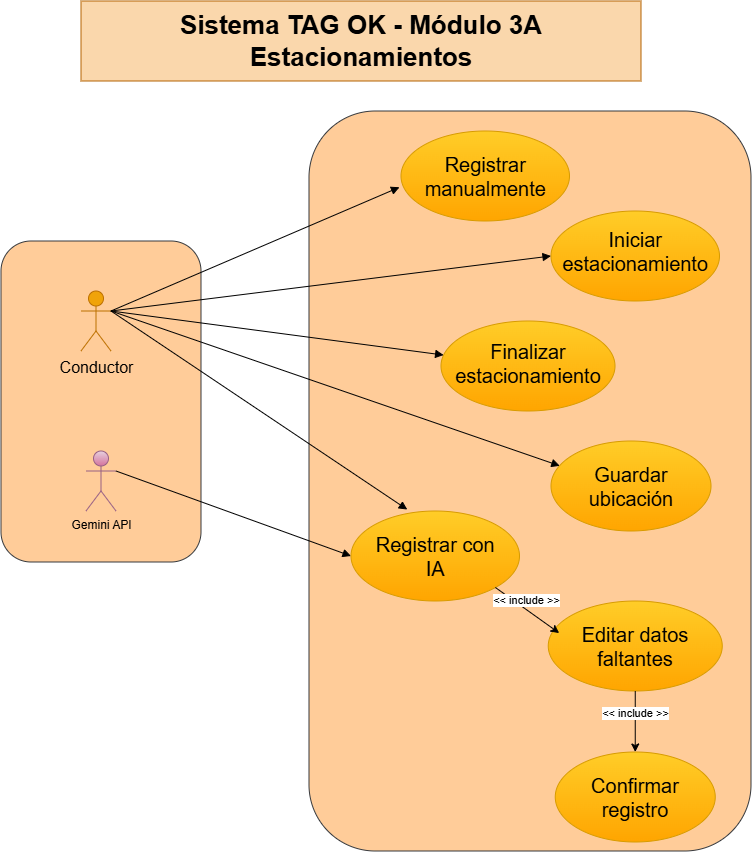

The diagram above was exported from draw.io. Its source (the exported page's mxGraphModel, read from the mxfile embedded in the PNG):
<mxGraphModel dx="1548" dy="902" grid="0" gridSize="10" guides="1" tooltips="1" connect="1" arrows="1" fold="1" page="1" pageScale="1" pageWidth="827" pageHeight="1169" background="light-dark(#ffffff, #121212)" math="0" shadow="0">
  <root>
    <mxCell id="0" />
    <mxCell id="1" parent="0" />
    <mxCell id="MVXfjV7mYmUadCY7rIM_-24" parent="1" style="rounded=1;whiteSpace=wrap;html=1;fillColor=#ffcc99;strokeColor=#36393d;" value="" vertex="1">
      <mxGeometry height="321" width="200" x="40" y="280" as="geometry" />
    </mxCell>
    <mxCell id="MVXfjV7mYmUadCY7rIM_-21" parent="1" style="rounded=1;whiteSpace=wrap;html=1;fillColor=#ffcc99;strokeColor=#36393d;" value="" vertex="1">
      <mxGeometry height="740" width="442" x="348" y="150" as="geometry" />
    </mxCell>
    <mxCell id="MVXfjV7mYmUadCY7rIM_-1" parent="1" style="text;html=1;whiteSpace=wrap;strokeColor=#b46504;fillColor=#fad7ac;align=center;verticalAlign=middle;rounded=0;fontSize=26;" value="&lt;b&gt;Sistema TAG OK - Módulo 3A Estacionamientos&lt;/b&gt;" vertex="1">
      <mxGeometry height="80" width="560" x="120" y="40" as="geometry" />
    </mxCell>
    <mxCell id="MVXfjV7mYmUadCY7rIM_-2" parent="1" style="shape=umlActor;verticalLabelPosition=bottom;verticalAlign=top;html=1;fillColor=#f0a30a;strokeColor=#BD7000;fontColor=#000000;" value="&lt;font style=&quot;font-size: 16px;&quot;&gt;Conductor&lt;/font&gt;&lt;div&gt;&lt;br&gt;&lt;/div&gt;" vertex="1">
      <mxGeometry height="60" width="30" x="120" y="330" as="geometry" />
    </mxCell>
    <mxCell id="MVXfjV7mYmUadCY7rIM_-3" parent="1" style="ellipse;whiteSpace=wrap;html=1;shapeInside=1;verticalAlign=middle;fillColor=#ffcd28;strokeColor=#d79b00;fontColor=#000000;gradientColor=#ffa500;fontSize=20;" value="Registrar manualmente" vertex="1">
      <mxGeometry height="90" width="168.5" x="440" y="170" as="geometry" />
    </mxCell>
    <mxCell id="MVXfjV7mYmUadCY7rIM_-5" parent="1" style="ellipse;whiteSpace=wrap;html=1;shapeInside=1;verticalAlign=middle;fillColor=#ffcd28;strokeColor=#d79b00;fontColor=#000000;gradientColor=#ffa500;fontSize=20;" value="Iniciar estacionamiento" vertex="1">
      <mxGeometry height="90" width="168.5" x="590" y="250" as="geometry" />
    </mxCell>
    <mxCell id="MVXfjV7mYmUadCY7rIM_-6" parent="1" style="ellipse;whiteSpace=wrap;html=1;shapeInside=1;verticalAlign=middle;fillColor=#ffcd28;strokeColor=#d79b00;fontColor=#000000;gradientColor=#ffa500;fontSize=20;" value="Confirmar registro" vertex="1">
      <mxGeometry height="90" width="160" x="594.25" y="791" as="geometry" />
    </mxCell>
    <mxCell id="MVXfjV7mYmUadCY7rIM_-7" parent="1" style="ellipse;whiteSpace=wrap;html=1;shapeInside=1;verticalAlign=middle;fillColor=#ffcd28;strokeColor=#d79b00;fontColor=#000000;gradientColor=#ffa500;fontSize=20;" value="Editar datos faltantes" vertex="1">
      <mxGeometry height="90" width="174" x="587.25" y="640" as="geometry" />
    </mxCell>
    <mxCell id="MVXfjV7mYmUadCY7rIM_-8" parent="1" style="ellipse;whiteSpace=wrap;html=1;shapeInside=1;verticalAlign=middle;fillColor=#ffcd28;strokeColor=#d79b00;fontColor=#000000;gradientColor=#ffa500;fontSize=20;" value="Registrar con IA" vertex="1">
      <mxGeometry height="90" width="168.5" x="390" y="550" as="geometry" />
    </mxCell>
    <mxCell id="MVXfjV7mYmUadCY7rIM_-9" parent="1" style="ellipse;whiteSpace=wrap;html=1;shapeInside=1;verticalAlign=middle;fillColor=#ffcd28;strokeColor=#d79b00;fontColor=#000000;gradientColor=#ffa500;fontSize=20;" value="Guardar ubicación" vertex="1">
      <mxGeometry height="90" width="160" x="590" y="480" as="geometry" />
    </mxCell>
    <mxCell id="MVXfjV7mYmUadCY7rIM_-10" parent="1" style="ellipse;whiteSpace=wrap;html=1;shapeInside=1;verticalAlign=middle;fillColor=#ffcd28;strokeColor=#d79b00;fontColor=#000000;gradientColor=#ffa500;fontSize=20;" value="Finalizar estacionamiento" vertex="1">
      <mxGeometry height="90" width="174" x="480" y="360" as="geometry" />
    </mxCell>
    <mxCell id="MVXfjV7mYmUadCY7rIM_-13" edge="1" parent="1" source="MVXfjV7mYmUadCY7rIM_-2" style="html=1;verticalAlign=bottom;endArrow=block;curved=0;rounded=0;entryX=-0.009;entryY=0.625;entryDx=0;entryDy=0;entryPerimeter=0;exitX=1;exitY=0.3333333333333333;exitDx=0;exitDy=0;exitPerimeter=0;" target="MVXfjV7mYmUadCY7rIM_-3" value="">
      <mxGeometry relative="1" width="80" as="geometry">
        <mxPoint x="330" y="540" as="sourcePoint" />
        <mxPoint x="410" y="540" as="targetPoint" />
      </mxGeometry>
    </mxCell>
    <mxCell id="MVXfjV7mYmUadCY7rIM_-14" edge="1" parent="1" source="MVXfjV7mYmUadCY7rIM_-2" style="html=1;verticalAlign=bottom;endArrow=block;curved=0;rounded=0;entryX=0;entryY=0.5;entryDx=0;entryDy=0;exitX=1;exitY=0.3333333333333333;exitDx=0;exitDy=0;exitPerimeter=0;" target="MVXfjV7mYmUadCY7rIM_-5" value="">
      <mxGeometry relative="1" width="80" as="geometry">
        <mxPoint x="330" y="430" as="sourcePoint" />
        <mxPoint x="410" y="430" as="targetPoint" />
      </mxGeometry>
    </mxCell>
    <mxCell id="MVXfjV7mYmUadCY7rIM_-15" edge="1" parent="1" source="MVXfjV7mYmUadCY7rIM_-2" style="html=1;verticalAlign=bottom;endArrow=block;curved=0;rounded=0;exitX=1;exitY=0.3333333333333333;exitDx=0;exitDy=0;exitPerimeter=0;" target="MVXfjV7mYmUadCY7rIM_-10" value="">
      <mxGeometry relative="1" width="80" as="geometry">
        <mxPoint x="330" y="430" as="sourcePoint" />
        <mxPoint x="410" y="430" as="targetPoint" />
      </mxGeometry>
    </mxCell>
    <mxCell id="MVXfjV7mYmUadCY7rIM_-16" edge="1" parent="1" source="MVXfjV7mYmUadCY7rIM_-2" style="html=1;verticalAlign=bottom;endArrow=block;curved=0;rounded=0;entryX=0.055;entryY=0.276;entryDx=0;entryDy=0;entryPerimeter=0;exitX=1;exitY=0.3333333333333333;exitDx=0;exitDy=0;exitPerimeter=0;" target="MVXfjV7mYmUadCY7rIM_-9" value="">
      <mxGeometry relative="1" width="80" as="geometry">
        <mxPoint x="330" y="430" as="sourcePoint" />
        <mxPoint x="410" y="430" as="targetPoint" />
      </mxGeometry>
    </mxCell>
    <mxCell id="MVXfjV7mYmUadCY7rIM_-17" edge="1" parent="1" source="MVXfjV7mYmUadCY7rIM_-2" style="html=1;verticalAlign=bottom;endArrow=block;curved=0;rounded=0;entryX=0.334;entryY=-0.016;entryDx=0;entryDy=0;entryPerimeter=0;exitX=1;exitY=0.3333333333333333;exitDx=0;exitDy=0;exitPerimeter=0;" target="MVXfjV7mYmUadCY7rIM_-8" value="">
      <mxGeometry relative="1" width="80" as="geometry">
        <mxPoint x="330" y="430" as="sourcePoint" />
        <mxPoint x="410" y="430" as="targetPoint" />
      </mxGeometry>
    </mxCell>
    <mxCell id="MVXfjV7mYmUadCY7rIM_-18" edge="1" parent="1" source="MVXfjV7mYmUadCY7rIM_-7" style="html=1;verticalAlign=bottom;endArrow=none;curved=0;rounded=0;exitX=0.063;exitY=0.356;exitDx=0;exitDy=0;entryX=1;entryY=1;entryDx=0;entryDy=0;startArrow=classic;startFill=1;endFill=0;exitPerimeter=0;" target="MVXfjV7mYmUadCY7rIM_-8" value="&amp;lt;&amp;lt; include &amp;gt;&amp;gt;">
      <mxGeometry relative="1" width="80" as="geometry">
        <mxPoint x="330" y="650" as="sourcePoint" />
        <mxPoint x="405.25" y="760" as="targetPoint" />
      </mxGeometry>
    </mxCell>
    <mxCell id="MVXfjV7mYmUadCY7rIM_-19" edge="1" parent="1" source="MVXfjV7mYmUadCY7rIM_-6" style="html=1;verticalAlign=bottom;endArrow=none;curved=0;rounded=0;entryX=0.5;entryY=1;entryDx=0;entryDy=0;startArrow=classic;startFill=1;endFill=0;" target="MVXfjV7mYmUadCY7rIM_-7" value="&amp;lt;&amp;lt; include &amp;gt;&amp;gt;">
      <mxGeometry relative="1" width="80" as="geometry">
        <mxPoint x="330" y="650" as="sourcePoint" />
        <mxPoint x="410" y="650" as="targetPoint" />
      </mxGeometry>
    </mxCell>
    <mxCell id="J2Ve2MuoHcyJ6JR9rHcy-1" parent="1" style="shape=umlActor;verticalLabelPosition=bottom;verticalAlign=top;html=1;fillColor=#e6d0de;gradientColor=#d5739d;strokeColor=#996185;" value="Gemini API" vertex="1">
      <mxGeometry height="60" width="30" x="125" y="490" as="geometry" />
    </mxCell>
    <mxCell id="J2Ve2MuoHcyJ6JR9rHcy-2" edge="1" parent="1" source="J2Ve2MuoHcyJ6JR9rHcy-1" style="html=1;verticalAlign=bottom;endArrow=block;curved=0;rounded=0;exitX=1;exitY=0.3333333333333333;exitDx=0;exitDy=0;exitPerimeter=0;entryX=0;entryY=0.5;entryDx=0;entryDy=0;" target="MVXfjV7mYmUadCY7rIM_-8" value="">
      <mxGeometry relative="1" width="80" as="geometry">
        <mxPoint x="374" y="449" as="sourcePoint" />
        <mxPoint x="454" y="449" as="targetPoint" />
      </mxGeometry>
    </mxCell>
  </root>
</mxGraphModel>